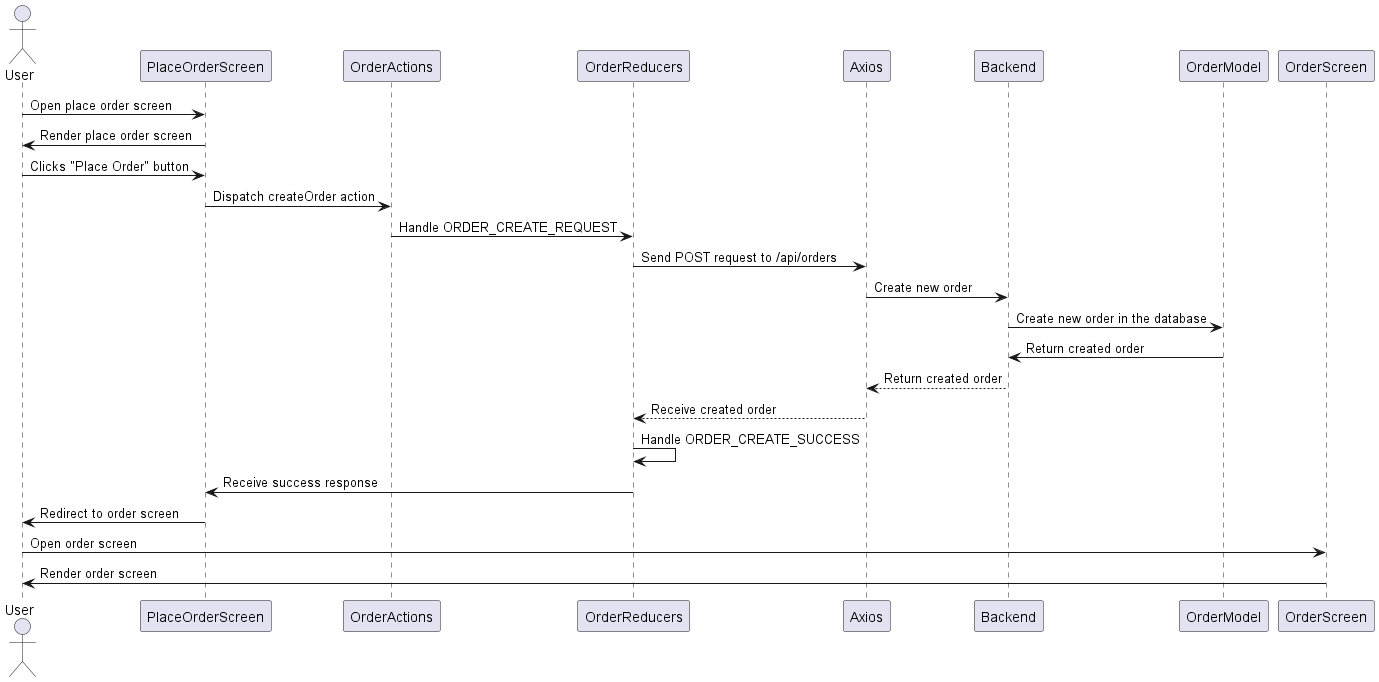

The diagram above was rendered by PlantUML. Its source (embedded in the PNG):
@startuml S 
actor User
User -> PlaceOrderScreen: Open place order screen
PlaceOrderScreen -> User: Render place order screen
User -> PlaceOrderScreen: Clicks "Place Order" button
PlaceOrderScreen -> OrderActions: Dispatch createOrder action
OrderActions -> OrderReducers: Handle ORDER_CREATE_REQUEST
OrderReducers -> Axios: Send POST request to /api/orders
Axios -> Backend: Create new order
Backend -> OrderModel: Create new order in the database
OrderModel -> Backend: Return created order
Backend --> Axios: Return created order
Axios --> OrderReducers: Receive created order
OrderReducers -> OrderReducers: Handle ORDER_CREATE_SUCCESS
OrderReducers -> PlaceOrderScreen: Receive success response
PlaceOrderScreen -> User: Redirect to order screen
User -> OrderScreen: Open order screen
OrderScreen -> User: Render order screen
@enduml